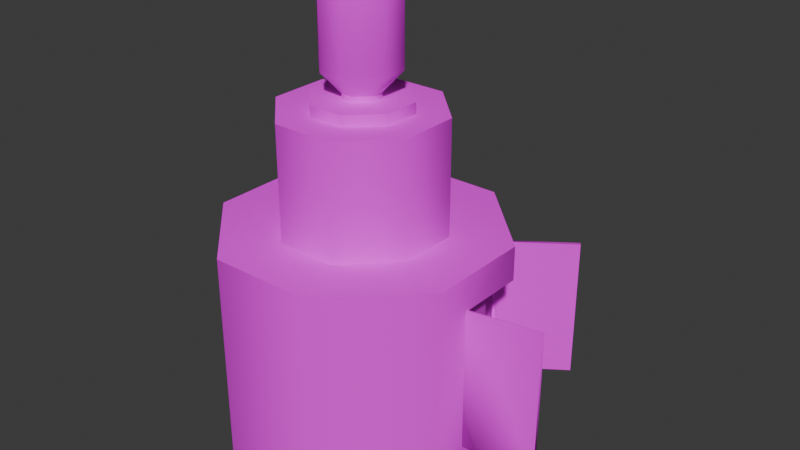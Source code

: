 # Source: unlit.blend  (saved by Blender 4.4.30; exported with 4.5.12 LTS)
import bpy
from mathutils import Matrix  # noqa: F401  (used for matrix-valued properties, if any)

bpy.ops.wm.read_factory_settings(use_empty=True)
scene = bpy.context.scene
scene.name = 'Scene'

# ---- collections
col_collection = bpy.data.collections.new('Collection'); scene.collection.children.link(col_collection)

# ---- images (referenced by path relative to the original .blend; pixels are not part of the script)
import os
ASSET_DIR = os.environ.get("B2B_ASSET_DIR", "")  # directory of the original .blend (textures are referenced by path, not embedded)
HERE = os.path.dirname(os.path.abspath(__file__))  # packed textures are extracted next to this script under _unpacked/

def load_image(name, relpath, width, height, colorspace="sRGB"):
    """Load a texture the original file referenced (path relative to the .blend, or extracted next to this script)."""
    p = next((c for c in (os.path.join(HERE, relpath), os.path.join(ASSET_DIR, relpath)) if relpath and os.path.exists(c)), "")
    if p:
        img = bpy.data.images.load(p, check_existing=True)
        img.name = name
    else:  # same state as the original file: an image datablock whose file is absent (Cycles renders it pink)
        img = bpy.data.images.new(name, width, height)
        img.source = "FILE"
        img.filepath = "//" + (relpath or name)
    img.colorspace_settings.name = colorspace
    return img
img_lit = load_image('lit', 'lit.png', 1024, 1024, 'sRGB')

# ---- materials (node trees are filled in below, after node groups)
mat_img = bpy.data.materials.new('IMG')

# ---- material node trees
mat_img.use_nodes = True; mat_img.node_tree.nodes.clear()
_N = mat_img.node_tree.nodes; _L = mat_img.node_tree.links
n0 = _N.new('ShaderNodeBsdfPrincipled'); n0.name = 'Principled BSDF'; n0.location = (10, 300)
n0.inputs[2].default_value = 1.0
n1 = _N.new('ShaderNodeOutputMaterial'); n1.name = 'Material Output'; n1.location = (300, 300)
n2 = _N.new('ShaderNodeTexImage'); n2.name = 'Image Texture'; n2.location = (-344, 242)
n2.image = img_lit
_L.new(n0.outputs[0], n1.inputs[0])
_L.new(n2.outputs[0], n0.inputs[0])
n1.is_active_output = True

# ---- world
world_world = bpy.data.worlds.new('World'); scene.world = world_world
world_world.use_nodes = True; world_world.node_tree.nodes.clear()
_N = world_world.node_tree.nodes; _L = world_world.node_tree.links
n0 = _N.new('ShaderNodeOutputWorld'); n0.name = 'World Output'; n0.location = (300, 300)
n1 = _N.new('ShaderNodeBackground'); n1.name = 'Background'; n1.location = (10, 300)
n1.inputs[0].default_value = (0.05088, 0.05088, 0.05088, 1.0)
_L.new(n1.outputs[0], n0.inputs[0])
n0.is_active_output = True
world_world.color = (0.05088, 0.05088, 0.05088)
world_world.sun_shadow_jitter_overblur = 0.0

# ---- meshes
me_cube_003 = bpy.data.meshes.new('Cube.003')
me_cube_003.from_pydata([(2.476, 0.9877, 2.338), (1.444, 2.019, 2.338), (1.444, 2.019, -0.3549), (2.476, 0.9877, -1.0), (0.564, -1.427, 2.983), (2.476, -0.3426, 2.338), (2.476, -0.3426, -0.3549), (0.9877, -2.476, -1.0), (-0.564, 1.427, 2.983), (-1.427, 0.564, 2.983), (-2.476, 0.9877, -1.0), (-0.9877, 2.476, -1.0), (-1.427, -0.564, 2.983), (-0.564, -1.427, 2.983), (-0.9877, -2.476, -1.0), (-2.476, -0.9877, -1.0), (0.564, 1.427, 2.983), (1.427, 0.564, 2.983), (2.476, 0.9877, -0.3549), (0.9877, 2.476, -1.0), (2.476, -0.9877, -1.0), (1.427, -0.564, 2.983), (2.639, 2.856, 2.338), (1.444, 2.019, 2.338), (1.444, 2.019, -0.3549), (2.639, 2.856, -0.3549), (3.786, -0.1116, 2.338), (2.476, -0.3426, 2.338), (2.476, -0.3426, -0.3549), (3.786, -0.1116, -0.3549), (0.8127, 2.053, 2.939), (2.053, 0.8127, 2.939), (3.774, -0.04246, 2.338), (3.774, -0.04246, -0.3549), (2.053, 0.8127, -0.9557), (0.8127, 2.053, -0.9557), (-2.053, -0.8127, -0.9557), (-0.8127, -2.053, -0.9557), (-0.8127, -2.053, 2.939), (-2.053, -0.8127, 2.939), (2.053, -0.8127, 2.939), (0.8127, -2.053, 2.939), (0.8127, -2.053, -0.9557), (2.053, -0.8127, -0.9557), (-2.053, 0.8127, 2.939), (-0.8127, 2.053, 2.939), (-0.8127, 2.053, -0.9557), (-2.053, 0.8127, -0.9557), (1.394, 1.97, 2.338), (2.411, 0.9609, 2.338), (2.411, 0.9609, -0.3549), (1.394, 1.97, -0.3549), (2.405, -0.3426, -0.3549), (2.405, -0.3426, 2.338), (2.679, 2.799, 2.338), (2.679, 2.799, -0.3549), (1.484, 1.962, 2.338), (1.484, 1.962, -0.3549), (2.463, -0.2735, -0.3549), (2.463, -0.2735, 2.338), (0.9669, 2.425, 2.939), (2.425, 0.9669, 2.939), (2.425, 0.9669, -0.9557), (0.9669, 2.425, -0.9557), (-2.425, -0.9669, -0.9557), (-0.9669, -2.425, -0.9557), (-0.9669, -2.425, 2.939), (-2.425, -0.9669, 2.939), (2.425, -0.9669, 2.939), (0.9669, -2.425, 2.939), (0.9669, -2.425, -0.9557), (2.425, -0.9669, -0.9557), (-2.425, 0.9669, 2.939), (-0.9669, 2.425, 2.939), (-0.9669, 2.425, -0.9557), (-2.425, 0.9669, -0.9557), (0.9877, 2.476, 2.983), (2.476, 0.9877, 2.983), (-0.9877, -2.476, 2.983), (-2.476, -0.9877, 2.983), (2.476, -0.9877, 2.983), (0.9877, -2.476, 2.983), (-2.476, 0.9877, 2.983), (-0.9877, 2.476, 2.983), (0.3349, 0.8734, 5.124), (0.8734, 0.3349, 5.124), (-0.3349, -0.8734, 5.124), (-0.8734, -0.3349, 5.124), (0.8734, -0.3349, 5.124), (0.3349, -0.8734, 5.124), (-0.8734, 0.3349, 5.124), (-0.3349, 0.8734, 5.124), (0.564, 1.427, 5.124), (1.427, 0.564, 5.124), (-0.564, -1.427, 5.124), (-1.427, -0.564, 5.124), (1.427, -0.564, 5.124), (0.564, -1.427, 5.124), (-1.427, 0.564, 5.124), (-0.564, 1.427, 5.124), (0.1172, 0.3479, 5.329), (0.3479, 0.1172, 5.329), (-0.1172, -0.3479, 5.329), (-0.3479, -0.1172, 5.329), (0.3479, -0.1172, 5.329), (0.1172, -0.3479, 5.329), (-0.3479, 0.1172, 5.329), (-0.1172, 0.3479, 5.329), (0.3349, 0.8734, 5.329), (0.8734, 0.3349, 5.329), (-0.3349, -0.8734, 5.329), (-0.8734, -0.3349, 5.329), (0.8734, -0.3349, 5.329), (0.3349, -0.8734, 5.329), (-0.8734, 0.3349, 5.329), (-0.3349, 0.8734, 5.329), (0.1172, 0.3479, 5.43), (0.3479, 0.1172, 5.43), (-0.1172, -0.3479, 5.43), (-0.3479, -0.1172, 5.43), (0.3479, -0.1172, 5.43), (0.1172, -0.3479, 5.43), (-0.3479, 0.1172, 5.43), (-0.1172, 0.3479, 5.43), (0.2404, 0.7136, 5.854), (0.7136, 0.2404, 5.854), (-0.2404, -0.7136, 5.854), (-0.7136, -0.2404, 5.854), (0.7136, -0.2404, 5.854), (0.2404, -0.7136, 5.854), (-0.7136, 0.2404, 5.854), (-0.2404, 0.7136, 5.854), (0.2165, 0.656, 7.197), (0.656, 0.2165, 7.197), (-0.2165, -0.656, 7.197), (-0.656, -0.2165, 7.197), (0.656, -0.2165, 7.197), (0.2165, -0.656, 7.197), (-0.656, 0.2165, 7.197), (-0.2165, 0.656, 7.197), (0.2404, 0.7136, 7.197), (0.7136, 0.2404, 7.197), (-0.2404, -0.7136, 7.197), (-0.7136, -0.2404, 7.197), (0.7136, -0.2404, 7.197), (0.2404, -0.7136, 7.197), (-0.7136, 0.2404, 7.197), (-0.2404, 0.7136, 7.197)], [], [(10, 15, 14, 7, 20, 3, 19, 11), (15, 10, 82, 79), (7, 14, 78, 81), (21, 4, 97, 96), (29, 28, 27, 26), (14, 15, 79, 78), (81, 80, 20, 7), (83, 82, 10, 11), (11, 19, 76, 83), (0, 77, 76, 1), (2, 19, 3, 18), (1, 76, 19, 2), (6, 20, 80, 5), (18, 3, 20, 6), (5, 80, 77, 0), (22, 23, 24, 25), (43, 42, 41, 40), (64, 67, 72, 75), (70, 69, 66, 65), (34, 43, 40, 31), (33, 32, 59, 58), (65, 66, 67, 64), (69, 70, 71, 68), (73, 74, 75, 72), (74, 73, 60, 63), (49, 48, 60, 61), (51, 50, 62, 63), (48, 51, 63, 60), (52, 53, 68, 71), (50, 52, 71, 62), (53, 49, 61, 68), (54, 55, 57, 56), (24, 23, 56, 57), (2, 18, 50, 51), (27, 28, 58, 59), (1, 2, 51, 48), (28, 29, 33, 58), (6, 5, 53, 52), (26, 27, 59, 32), (18, 6, 52, 50), (22, 25, 55, 54), (5, 0, 49, 53), (23, 22, 54, 56), (29, 26, 32, 33), (25, 24, 57, 55), (0, 1, 48, 49), (30, 31, 61, 60), (34, 35, 63, 62), (36, 37, 65, 64), (38, 39, 67, 66), (40, 41, 69, 68), (42, 43, 71, 70), (44, 45, 73, 72), (46, 47, 75, 74), (35, 46, 74, 63), (45, 30, 60, 73), (43, 34, 62, 71), (31, 40, 68, 61), (39, 44, 72, 67), (41, 38, 66, 69), (47, 36, 64, 75), (37, 42, 70, 65), (42, 37, 38, 41), (37, 36, 39, 38), (36, 47, 44, 39), (47, 46, 45, 44), (46, 35, 30, 45), (35, 34, 31, 30), (17, 16, 76, 77), (12, 13, 78, 79), (4, 21, 80, 81), (8, 9, 82, 83), (16, 8, 83, 76), (21, 17, 77, 80), (9, 12, 79, 82), (13, 4, 81, 78), (88, 89, 113, 112), (16, 17, 93, 92), (4, 13, 94, 97), (17, 21, 96, 93), (9, 8, 99, 98), (13, 12, 95, 94), (12, 9, 98, 95), (8, 16, 92, 99), (85, 84, 92, 93), (87, 86, 94, 95), (89, 88, 96, 97), (91, 90, 98, 99), (84, 91, 99, 92), (88, 85, 93, 96), (90, 87, 95, 98), (86, 89, 97, 94), (107, 100, 116, 123), (84, 85, 109, 108), (89, 86, 110, 113), (85, 88, 112, 109), (90, 91, 115, 114), (86, 87, 111, 110), (87, 90, 114, 111), (91, 84, 108, 115), (101, 100, 108, 109), (103, 102, 110, 111), (105, 104, 112, 113), (107, 106, 114, 115), (100, 107, 115, 108), (104, 101, 109, 112), (106, 103, 111, 114), (102, 105, 113, 110), (119, 122, 130, 127), (104, 105, 121, 120), (100, 101, 117, 116), (105, 102, 118, 121), (101, 104, 120, 117), (106, 107, 123, 122), (102, 103, 119, 118), (103, 106, 122, 119), (125, 128, 144, 141), (123, 116, 124, 131), (120, 121, 129, 128), (116, 117, 125, 124), (121, 118, 126, 129), (117, 120, 128, 125), (122, 123, 131, 130), (118, 119, 127, 126), (130, 131, 147, 146), (126, 127, 143, 142), (127, 130, 146, 143), (131, 124, 140, 147), (128, 129, 145, 144), (124, 125, 141, 140), (129, 126, 142, 145), (133, 132, 140, 141), (135, 134, 142, 143), (137, 136, 144, 145), (139, 138, 146, 147), (132, 139, 147, 140), (136, 133, 141, 144), (138, 135, 143, 146), (134, 137, 145, 142), (133, 136, 137, 134, 135, 138, 139, 132)])
me_cube_003.polygons.foreach_set('use_smooth', [True] * 140)
_k = set([(0, 1), (0, 5), (1, 2), (2, 18), (3, 19), (3, 20), (4, 13), (4, 21), (5, 6), (6, 18), (7, 14), (7, 20), (8, 9), (8, 16), (9, 12), (10, 11), (10, 15), (11, 19), (12, 13), (14, 15), (16, 17), (17, 21), (22, 23), (22, 25), (24, 25), (26, 27), (26, 29), (28, 29), (30, 31), (30, 45), (31, 40), (32, 33), (32, 59), (33, 58), (34, 35), (34, 43), (35, 46), (36, 37), (36, 47), (37, 42), (38, 39), (38, 41), (39, 44), (40, 41), (42, 43), (44, 45), (46, 47), (48, 49), (48, 51), (49, 53), (50, 51), (50, 52), (52, 53), (54, 55), (54, 56), (55, 57), (56, 57), (58, 59), (76, 77), (76, 83), (77, 80), (78, 79), (78, 81), (79, 82), (80, 81), (82, 83), (84, 85), (84, 91), (85, 88), (86, 87), (86, 89), (87, 90), (88, 89), (90, 91), (92, 93), (92, 99), (93, 96), (94, 95), (94, 97), (95, 98), (96, 97), (98, 99), (100, 101), (100, 107), (101, 104), (102, 103), (102, 105), (103, 106), (104, 105), (106, 107), (108, 109), (108, 115), (109, 112), (110, 111), (110, 113), (111, 114), (112, 113), (114, 115), (116, 117), (116, 123), (117, 120), (118, 119), (118, 121), (119, 122), (120, 121), (122, 123), (132, 133), (132, 139), (133, 136), (134, 135), (134, 137), (135, 138), (136, 137), (138, 139), (140, 141), (140, 147), (141, 144), (142, 143), (142, 145), (143, 146), (144, 145), (146, 147)])
me_cube_003.attributes.new('sharp_edge', 'BOOLEAN', 'EDGE').data.foreach_set('value', [ (min(e.vertices), max(e.vertices)) in _k for e in me_cube_003.edges])
_uv = me_cube_003.uv_layers.new(name='UVMap')
_uv.uv.foreach_set('vector', [8.384e-10, 0.07487, 0.07487, 8.197e-09, 0.1876, 1.826e-08, 0.2625, 0.07487, 0.2625, 0.1876, 0.1876, 0.2625, 0.07487, 0.2625, -1.866e-10, 0.1876, 0.6255, 0.4269, 0.5196, 0.4269, 0.5196, 0.2135, 0.6255, 0.2135, 0.6251, 0.2135, 0.5196, 0.2135, 0.5196, 0.0, 0.6251, 0.0, 0.7807, 0.9639, 0.7308, 0.9639, 0.7308, 0.8491, 0.7807, 0.8491, 0.2588, 0.6693, 0.1878, 0.6693, 0.1878, 0.525, 0.2588, 0.525, 0.7068, 0.4269, 0.6255, 0.4269, 0.6255, 0.2135, 0.7068, 0.2135, 0.6251, 0.0, 0.7113, 0.0, 0.7113, 0.2135, 0.6251, 0.2135, 0.6255, 0.4269, 0.7068, 0.4269, 0.7068, 0.6404, 0.6255, 0.6404, 0.6255, 0.6404, 0.5196, 0.6404, 0.5196, 0.4269, 0.6255, 0.4269, 0.3684, 0.5488, 0.3684, 0.5142, 0.4495, 0.5142, 0.4246, 0.5488, 0.4246, 0.6931, 0.4495, 0.7277, 0.3684, 0.7277, 0.3684, 0.6931, 0.4246, 0.5488, 0.4495, 0.5142, 0.4495, 0.7277, 0.4246, 0.6931, 0.2971, 0.6931, 0.2625, 0.7277, 0.2625, 0.5142, 0.2971, 0.5488, 0.3684, 0.6931, 0.3684, 0.7277, 0.2625, 0.7277, 0.2971, 0.6931, 0.2971, 0.5488, 0.2625, 0.5142, 0.3684, 0.5142, 0.3684, 0.5488, 0.8655, 0.2135, 0.9304, 0.2135, 0.9304, 0.3578, 0.8655, 0.3578, 0.8655, 0.4222, 0.7936, 0.4222, 0.7936, 0.2135, 0.8655, 0.2135, 0.7863, 0.6357, 0.7863, 0.4269, 0.8899, 0.4269, 0.8899, 0.6357, 0.7826, 0.8491, 0.7826, 0.6404, 0.8863, 0.6404, 0.8863, 0.8491, 0.08711, 0.9425, 3.195e-09, 0.9425, 3.195e-09, 0.7338, 0.08711, 0.7338, 0.4174, 0.872, 0.4174, 0.7277, 0.4878, 0.7277, 0.4878, 0.872, 0.7068, 0.6357, 0.7068, 0.4269, 0.7863, 0.4269, 0.7863, 0.6357, 0.7826, 0.6404, 0.7826, 0.8491, 0.703, 0.8491, 0.703, 0.6404, 0.0845, 0.525, 0.0845, 0.7338, 0.0, 0.7338, 0.0, 0.525, 0.0845, 0.7338, 0.0845, 0.525, 0.1878, 0.525, 0.1878, 0.7338, 0.5997, 0.6726, 0.5445, 0.6726, 0.5196, 0.6404, 0.5994, 0.6404, 0.5445, 0.8169, 0.5997, 0.8169, 0.5994, 0.8491, 0.5196, 0.8491, 0.5445, 0.6726, 0.5445, 0.8169, 0.5196, 0.8491, 0.5196, 0.6404, 0.6695, 0.8169, 0.6695, 0.6726, 0.703, 0.6404, 0.703, 0.8491, 0.5997, 0.8169, 0.6695, 0.8169, 0.703, 0.8491, 0.5994, 0.8491, 0.6695, 0.6726, 0.5997, 0.6726, 0.5994, 0.6404, 0.703, 0.6404, 0.5171, 0.5142, 0.5171, 0.6585, 0.4495, 0.6585, 0.4495, 0.5142, 0.4934, 0.8387, 0.4934, 0.6944, 0.4965, 0.6944, 0.4965, 0.8387, 0.9589, 0.3516, 0.9304, 0.2788, 0.9342, 0.2789, 0.9624, 0.3502, 0.2625, 0.525, 0.2625, 0.6693, 0.2588, 0.6693, 0.2588, 0.525, 0.5025, 0.6944, 0.5025, 0.8387, 0.4997, 0.8387, 0.4997, 0.6944, 0.4934, 0.7238, 0.4934, 0.7951, 0.4896, 0.7951, 0.4896, 0.7238, 0.5119, 0.8029, 0.5119, 0.6585, 0.5157, 0.6585, 0.5157, 0.8029, 0.5025, 0.8439, 0.5025, 0.7726, 0.5063, 0.7726, 0.5063, 0.8439, 0.9304, 0.2788, 0.959, 0.2135, 0.9624, 0.215, 0.9342, 0.2789, 0.4997, 0.6944, 0.4997, 0.8387, 0.4965, 0.8387, 0.4965, 0.6944, 0.9413, 0.7405, 0.9699, 0.8058, 0.9661, 0.8059, 0.9379, 0.742, 0.5063, 0.6944, 0.5063, 0.7726, 0.5025, 0.7726, 0.5025, 0.6944, 0.5157, 0.8029, 0.5157, 0.6585, 0.5194, 0.6585, 0.5194, 0.8029, 0.5063, 0.7726, 0.5063, 0.6944, 0.5101, 0.6944, 0.5101, 0.7726, 0.9699, 0.8058, 0.9414, 0.8787, 0.9379, 0.8773, 0.9661, 0.8059, 0.3441, 0.2372, 0.4381, 0.2372, 0.4463, 0.2571, 0.3358, 0.2571, 0.2825, 0.3387, 0.2825, 0.4327, 0.2625, 0.4409, 0.2625, 0.3304, 0.4997, 0.4327, 0.4997, 0.3387, 0.5196, 0.3304, 0.5196, 0.4409, 0.4381, 0.01994, 0.3441, 0.01994, 0.3358, 5.209e-09, 0.4463, 1.516e-08, 0.4997, 0.1756, 0.4997, 0.08155, 0.5196, 0.07329, 0.5196, 0.1838, 0.4381, 0.2771, 0.3441, 0.2771, 0.3358, 0.2571, 0.4463, 0.2571, 0.2825, 0.08155, 0.2825, 0.1756, 0.2625, 0.1838, 0.2625, 0.07329, 0.3441, 0.4943, 0.4381, 0.4943, 0.4463, 0.5142, 0.3358, 0.5142, 0.2825, 0.4327, 0.3441, 0.4943, 0.3358, 0.5142, 0.2625, 0.4409, 0.2825, 0.1756, 0.3441, 0.2372, 0.3358, 0.2571, 0.2625, 0.1838, 0.3441, 0.2771, 0.2825, 0.3387, 0.2625, 0.3304, 0.3358, 0.2571, 0.4381, 0.2372, 0.4997, 0.1756, 0.5196, 0.1838, 0.4463, 0.2571, 0.3441, 0.01994, 0.2825, 0.08155, 0.2625, 0.07329, 0.3358, 5.209e-09, 0.4997, 0.08155, 0.4381, 0.01994, 0.4463, 1.516e-08, 0.5196, 0.07329, 0.4381, 0.4943, 0.4997, 0.4327, 0.5196, 0.4409, 0.4463, 0.5142, 0.4997, 0.3387, 0.4381, 0.2771, 0.4463, 0.2571, 0.5196, 0.3304, 0.7936, 0.4222, 0.7068, 0.4222, 0.7068, 0.2135, 0.7936, 0.2135, 0.8663, 0.2087, 0.7984, 0.2087, 0.7984, 0.0, 0.8663, 0.0, 0.7984, 0.2087, 0.7113, 0.2087, 0.7113, 0.0, 0.7984, 0.0, 0.4174, 0.9364, 0.3496, 0.9364, 0.3496, 0.7277, 0.4174, 0.7277, 0.3496, 0.9364, 0.2625, 0.9364, 0.2625, 0.7277, 0.3496, 0.7277, 0.1547, 0.9425, 0.08711, 0.9425, 0.08711, 0.7338, 0.1547, 0.7338, 0.05582, 0.3611, 0.05582, 0.4265, -1.083e-08, 0.4502, -3.028e-09, 0.3374, 0.2067, 0.4265, 0.2067, 0.3611, 0.2625, 0.3374, 0.2625, 0.4502, 0.1639, 0.3183, 0.09857, 0.3183, 0.07487, 0.2625, 0.1876, 0.2625, 0.09857, 0.4692, 0.1639, 0.4692, 0.1876, 0.525, 0.07487, 0.525, 0.05582, 0.4265, 0.09857, 0.4692, 0.07487, 0.525, -1.083e-08, 0.4502, 0.09857, 0.3183, 0.05582, 0.3611, -3.028e-09, 0.3374, 0.07487, 0.2625, 0.1639, 0.4692, 0.2067, 0.4265, 0.2625, 0.4502, 0.1876, 0.525, 0.2067, 0.3611, 0.1639, 0.3183, 0.1876, 0.2625, 0.2625, 0.3374, 0.4605, 0.6585, 0.4605, 0.6897, 0.4495, 0.6897, 0.4495, 0.6585, 0.8882, 0.9639, 0.8412, 0.9639, 0.8412, 0.8491, 0.8882, 0.8491, 0.7308, 0.9639, 0.6705, 0.9639, 0.6705, 0.8491, 0.7308, 0.8491, 0.8412, 0.9639, 0.7807, 0.9639, 0.7807, 0.8491, 0.8412, 0.8491, 0.2623, 0.9633, 0.2152, 0.9633, 0.2152, 0.8485, 0.2623, 0.8485, 0.2623, 0.8485, 0.2152, 0.8485, 0.2152, 0.7338, 0.2623, 0.7338, 0.2152, 0.8485, 0.1547, 0.8485, 0.1547, 0.7338, 0.2152, 0.7338, 0.2152, 0.9633, 0.1547, 0.9633, 0.1547, 0.8485, 0.2152, 0.8485, 0.5493, 0.9042, 0.5493, 0.945, 0.5196, 0.9573, 0.5196, 0.8919, 0.6409, 0.945, 0.6409, 0.9041, 0.6705, 0.8919, 0.6705, 0.9573, 0.6155, 0.8788, 0.5747, 0.8788, 0.5624, 0.8491, 0.6278, 0.8491, 0.5747, 0.9704, 0.6155, 0.9704, 0.6278, 1.0, 0.5624, 1.0, 0.5493, 0.945, 0.5747, 0.9704, 0.5624, 1.0, 0.5196, 0.9573, 0.5747, 0.8788, 0.5493, 0.9042, 0.5196, 0.8919, 0.5624, 0.8491, 0.6155, 0.9704, 0.6409, 0.945, 0.6705, 0.9573, 0.6278, 1.0, 0.6409, 0.9041, 0.6155, 0.8788, 0.6278, 0.8491, 0.6705, 0.8919, 0.9058, 0.8406, 0.8933, 0.8406, 0.8933, 0.8352, 0.9058, 0.8352, 0.4934, 0.6585, 0.4934, 0.6879, 0.4824, 0.6879, 0.4824, 0.6585, 0.4605, 0.6897, 0.4605, 0.7255, 0.4495, 0.7255, 0.4495, 0.6897, 0.4934, 0.6879, 0.4934, 0.7238, 0.4824, 0.7238, 0.4824, 0.6879, 0.4824, 0.6585, 0.4824, 0.688, 0.4715, 0.688, 0.4715, 0.6585, 0.4715, 0.6585, 0.4715, 0.688, 0.4605, 0.688, 0.4605, 0.6585, 0.4715, 0.688, 0.4715, 0.7239, 0.4605, 0.7239, 0.4605, 0.688, 0.4824, 0.688, 0.4824, 0.7239, 0.4715, 0.7239, 0.4715, 0.688, 0.8944, 0.03705, 0.8944, 0.05454, 0.8663, 0.0662, 0.8663, 0.02538, 0.9297, 0.05454, 0.9297, 0.03705, 0.9578, 0.02538, 0.9578, 0.0662, 0.9208, 0.02816, 0.9033, 0.02816, 0.8916, 6.415e-08, 0.9325, 6.277e-08, 0.9033, 0.06342, 0.9208, 0.06342, 0.9325, 0.09158, 0.8916, 0.09158, 0.8944, 0.05454, 0.9033, 0.06342, 0.8916, 0.09158, 0.8663, 0.0662, 0.9033, 0.02816, 0.8944, 0.03705, 0.8663, 0.02538, 0.8916, 6.415e-08, 0.9208, 0.06342, 0.9297, 0.05454, 0.9578, 0.0662, 0.9325, 0.09158, 0.9297, 0.03705, 0.9208, 0.02816, 0.9325, 6.277e-08, 0.9578, 0.02538, 0.9058, 0.7351, 0.8933, 0.7351, 0.8863, 0.7124, 0.912, 0.7124, 0.9004, 0.1917, 0.887, 0.1917, 0.887, 0.1863, 0.9004, 0.1863, 0.922, 0.527, 0.9094, 0.527, 0.9094, 0.5216, 0.922, 0.5216, 0.887, 0.1917, 0.8745, 0.1917, 0.8745, 0.1863, 0.887, 0.1863, 0.9094, 0.527, 0.8968, 0.527, 0.8968, 0.5216, 0.9094, 0.5216, 0.9184, 0.8406, 0.9058, 0.8406, 0.9058, 0.8352, 0.9184, 0.8352, 0.9184, 0.7405, 0.9058, 0.7405, 0.9058, 0.7351, 0.9184, 0.7351, 0.9058, 0.7405, 0.8933, 0.7405, 0.8933, 0.7351, 0.9058, 0.7351, 0.9157, 0.4989, 0.8899, 0.4989, 0.8899, 0.4269, 0.9157, 0.4269, 0.9058, 0.8352, 0.8933, 0.8352, 0.8863, 0.8125, 0.912, 0.8125, 0.2063, 0.696, 0.2063, 0.6785, 0.2248, 0.6693, 0.2248, 0.7052, 0.2248, 0.696, 0.2248, 0.6785, 0.2433, 0.6693, 0.2433, 0.7052, 0.887, 0.1863, 0.8745, 0.1863, 0.8663, 0.1635, 0.8919, 0.1635, 0.9094, 0.5216, 0.8968, 0.5216, 0.8899, 0.4989, 0.9157, 0.4989, 0.5119, 0.6677, 0.5119, 0.6852, 0.4934, 0.6944, 0.4934, 0.6585, 0.2063, 0.6785, 0.2063, 0.696, 0.1878, 0.7052, 0.1878, 0.6693, 0.9379, 0.8125, 0.912, 0.8125, 0.912, 0.7405, 0.9379, 0.7405, 0.9379, 0.7124, 0.912, 0.7124, 0.912, 0.6404, 0.9379, 0.6404, 0.912, 0.7124, 0.8863, 0.7124, 0.8863, 0.6404, 0.912, 0.6404, 0.912, 0.8125, 0.8863, 0.8125, 0.8863, 0.7405, 0.912, 0.7405, 0.9193, 0.1635, 0.8919, 0.1635, 0.8919, 0.09158, 0.9193, 0.09158, 0.9415, 0.4989, 0.9157, 0.4989, 0.9157, 0.4269, 0.9415, 0.4269, 0.8919, 0.1635, 0.8663, 0.1635, 0.8663, 0.09158, 0.8919, 0.09158, 0.4205, 0.8915, 0.4205, 0.9248, 0.4174, 0.9261, 0.4174, 0.8902, 0.4866, 0.9248, 0.4866, 0.8915, 0.4897, 0.8902, 0.4897, 0.9261, 0.4702, 0.8751, 0.4369, 0.8751, 0.4356, 0.872, 0.4715, 0.872, 0.4369, 0.9412, 0.4702, 0.9412, 0.4715, 0.9443, 0.4356, 0.9443, 0.4205, 0.9248, 0.4369, 0.9412, 0.4356, 0.9443, 0.4174, 0.9261, 0.4369, 0.8751, 0.4205, 0.8915, 0.4174, 0.8902, 0.4356, 0.872, 0.4702, 0.9412, 0.4866, 0.9248, 0.4897, 0.9261, 0.4715, 0.9443, 0.4866, 0.8915, 0.4702, 0.8751, 0.4715, 0.872, 0.4897, 0.8902, 0.4205, 0.8915, 0.4369, 0.8751, 0.4702, 0.8751, 0.4866, 0.8915, 0.4866, 0.9248, 0.4702, 0.9412, 0.4369, 0.9412, 0.4205, 0.9248])
me_cube_003.materials.append(mat_img)
me_cube_003.use_mirror_vertex_groups = False
me_cube_003.update()

# ---- objects
ob_cube_003 = bpy.data.objects.new('Cube.003', me_cube_003)

# ---- transforms, parenting, visibility, modifiers, constraints
ob_cube_003.location = (0.0, 0.0, 0.0)
ob_cube_003.lock_rotations_4d = False
ob_cube_003.empty_display_type = 'ARROWS'
ob_cube_003.lineart.crease_threshold = 0.0

# ---- collection membership
col_collection.objects.link(ob_cube_003)

# ---- scene / render settings (as saved in the file)
scene.frame_start = 1; scene.frame_end = 250; scene.frame_set(1)
scene.render.engine = 'CYCLES'
scene.cycles.bake_type = 'DIFFUSE'
bpy.context.view_layer.update()

# ---- added for rendering (the .blend has no active camera and no usable light): camera, sun
cam_auto = bpy.data.cameras.new('AutoCamera')
cam_auto.lens = 50.0
cam_auto.sensor_width = 36.0
cam_auto.clip_end = 1000.0
ob_auto_camera = bpy.data.objects.new('AutoCamera', cam_auto)
scene.collection.objects.link(ob_auto_camera)
ob_auto_camera.location = (11.398, -12.7011, 11.6926)
ob_auto_camera.rotation_euler = (1.09748, -7.21219e-08, 0.694738)
scene.camera = ob_auto_camera
light_auto_sun = bpy.data.lights.new('AutoSun', 'SUN')
light_auto_sun.energy = 3.0
light_auto_sun.angle = 0.0523599
ob_auto_sun = bpy.data.objects.new('AutoSun', light_auto_sun)
scene.collection.objects.link(ob_auto_sun)
ob_auto_sun.rotation_euler = (0.872665, 0.174533, 0.523599)
bpy.context.view_layer.update()
